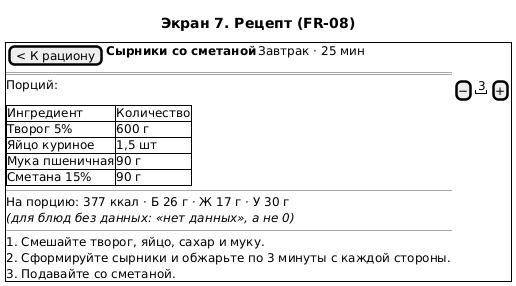

The diagram above was rendered by PlantUML. Its source (embedded in the PNG):
@startsalt
title Экран 7. Рецепт (FR-08)
{+
  { [< К рациону] | <b>Сырники со сметаной</b> | Завтрак · 25 мин }
  ==
  Порций: { [−] | "3" | [+] }
  {#
    Ингредиент | Количество
    Творог 5% | 600 г
    Яйцо куриное | 1,5 шт
    Мука пшеничная | 90 г
    Сметана 15% | 90 г
  }
  --
  На порцию: 377 ккал · Б 26 г · Ж 17 г · У 30 г
  <i>(для блюд без данных: «нет данных», а не 0)</i>
  --
  1. Смешайте творог, яйцо, сахар и муку.
  2. Сформируйте сырники и обжарьте по 3 минуты с каждой стороны.
  3. Подавайте со сметаной.
}
@endsalt